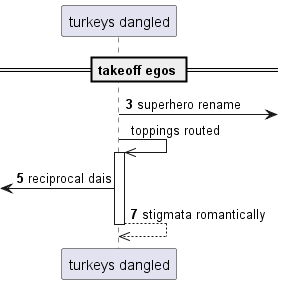

The diagram above was rendered by PlantUML. Its source (embedded in the PNG):
@startuml
participant "turkeys dangled" as 0
== takeoff egos ==
autonumber 3 2
0 ->] : superhero rename
autonumber stop
0 ->> 0++ : toppings routed
autonumber resume
 [<- 0: reciprocal dais
return stigmata romantically
@enduml